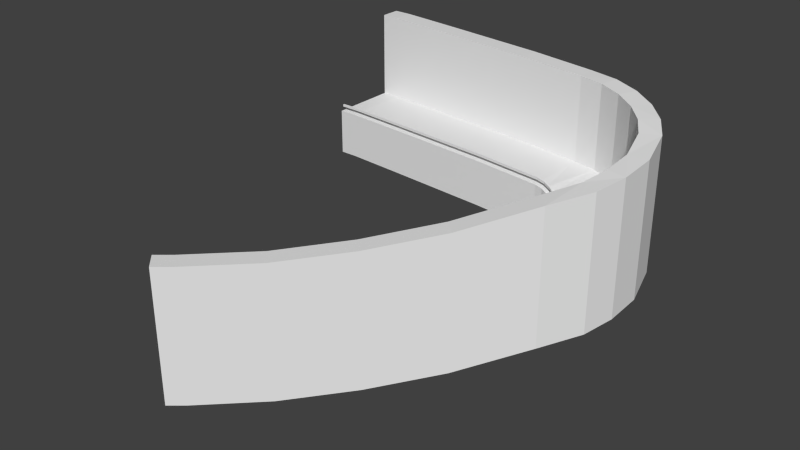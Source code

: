 # Source: sharpright.blend  (saved by Blender 2.79.0; exported with 4.5.12 LTS)
import bpy
from mathutils import Matrix  # noqa: F401  (used for matrix-valued properties, if any)

bpy.ops.wm.read_factory_settings(use_empty=True)
scene = bpy.context.scene
scene.name = 'Scene'

# ---- collections
col_collection_1 = bpy.data.collections.new('Collection 1'); scene.collection.children.link(col_collection_1)

# ---- materials (node trees are filled in below, after node groups)
mat_side___eeeeee = bpy.data.materials.new('side [#eeeeee]')
mat_side___eeeeee.alpha_threshold = 0.0
mat_side___eeeeee.use_transparent_shadow = False
mat_side___eeeeee.roughness = 0.5
mat_tar___333333 = bpy.data.materials.new('tar [#333333]')
mat_tar___333333.alpha_threshold = 0.0
mat_tar___333333.use_transparent_shadow = False
mat_tar___333333.roughness = 0.5

# ---- material node trees

# ---- world
world_world = bpy.data.worlds.new('World'); scene.world = world_world
world_world.color = (0.05088, 0.05088, 0.05088)
world_world.use_sun_shadow = False
world_world.sun_shadow_jitter_overblur = 0.0
world_world.cycles.sampling_method = 'NONE'
world_world.cycles.sample_map_resolution = 256

# ---- meshes
me_plane_001 = bpy.data.meshes.new('Plane.001')
me_plane_001.from_pydata([(0.0, 5.0, -1.863e-08), (0.0, 4.0, 0.0), (0.0, -4.0, 0.0), (0.0, 5.0, 12.56), (0.0, -5.0, -1.863e-08), (0.0, -5.0, -6.718), (0.0, -4.631, 0.5796), (0.0, -4.631, 0.9156), (0.0, -4.417, 0.5796), (0.0, -4.417, 0.9156), (0.0, 7.88, 12.56), (0.0, 7.88, -6.718), (2.52, 5.0, -1.863e-08), (2.52, 4.0, 0.0), (2.52, -4.0, 0.0), (2.52, 5.0, 12.56), (2.52, -5.0, -6.718), (2.52, -4.631, 0.5796), (2.52, -4.631, 0.9156), (2.52, -4.417, 0.5796), (2.52, 7.88, 12.56), (2.52, 7.88, -6.718), (15.11, -50.15, -13.12), (14.41, -49.45, -13.12), (8.75, -43.79, -13.12), (15.11, -50.15, -0.5611), (8.043, -43.08, -13.12), (8.043, -43.08, -19.84), (8.304, -43.34, -12.54), (8.304, -43.34, -12.21), (8.456, -43.49, -12.54), (8.456, -43.49, -12.21), (17.15, -52.19, -0.5611), (17.15, -52.19, -19.84), (13.07, -51.85, -13.12), (12.37, -51.14, -13.12), (6.709, -45.49, -13.12), (13.07, -51.85, -0.5611), (6.002, -44.78, -13.12), (6.002, -44.78, -19.84), (6.263, -45.04, -12.54), (6.263, -45.04, -12.21), (6.414, -45.19, -12.54), (6.414, -45.19, -12.21), (15.11, -53.89, -0.5611), (15.11, -53.89, -19.84), (2.52, -5.0, -1.863e-08), (2.52, -4.417, 0.9156), (10.99, 5.0, -0.392), (10.99, -4.0, -0.392), (10.99, 5.0, 12.17), (10.99, -5.0, -0.392), (10.99, -5.0, -7.11), (10.99, -4.631, 0.1876), (10.99, -4.631, 0.5236), (10.99, -4.417, 0.1876), (10.99, 7.88, -7.11), (10.99, 4.0, -0.392), (10.99, -4.417, 0.5236), (10.99, 7.88, 12.17), (25.57, 5.0, -1.129), (25.57, -5.0, -1.129), (25.57, -5.0, -7.846), (25.57, -4.631, -0.549), (25.57, -4.417, -0.549), (25.57, -4.417, -0.213), (25.57, 7.88, 11.43), (25.57, 7.88, -7.846), (25.57, 4.0, -1.129), (25.57, -4.0, -1.129), (25.57, 5.0, 11.43), (25.57, -4.631, -0.213), (35.0, 5.0, -1.832), (35.0, 4.0, -1.832), (35.0, -4.0, -1.832), (35.0, -5.0, -8.55), (35.0, -4.631, -1.253), (35.0, -4.417, -1.253), (35.0, -4.417, -0.9168), (35.0, 7.88, -8.55), (35.0, 5.0, 10.73), (35.0, -5.0, -1.832), (35.0, -4.631, -0.9168), (35.0, 7.88, 10.73), (38.4, 4.613, -2.048), (38.17, 3.638, -2.048), (36.37, -4.157, -2.048), (38.4, 4.613, 10.52), (36.15, -5.131, -8.766), (36.23, -4.771, -1.468), (36.23, -4.771, -1.132), (36.28, -4.562, -1.468), (36.28, -4.562, -1.132), (39.05, 7.419, 10.52), (39.05, 7.419, -8.766), (36.15, -5.131, -2.048), (41.62, 3.471, -2.399), (41.18, 2.572, -2.399), (41.62, 3.471, 10.16), (37.24, -5.517, -9.117), (37.4, -5.185, -1.82), (37.4, -5.185, -1.484), (37.49, -4.992, -1.82), (37.49, -4.992, -1.484), (42.89, 6.06, 10.16), (42.89, 6.06, -9.117), (37.68, -4.618, -2.399), (37.24, -5.517, -2.399), (44.51, 1.633, -2.83), (43.88, 0.8561, -2.83), (38.84, -5.361, -2.83), (44.51, 1.633, 9.733), (38.21, -6.138, -9.547), (38.45, -5.851, -2.25), (38.45, -5.851, -1.914), (38.58, -5.685, -2.25), (46.32, 3.872, -9.547), (38.21, -6.138, -2.83), (38.58, -5.685, -1.914), (46.32, 3.872, 9.733), (46.9, -0.8063, -3.241), (46.12, -1.422, -3.241), (39.02, -6.963, -3.241), (39.02, -6.963, -9.959), (39.32, -6.736, -2.662), (39.32, -6.736, -2.326), (39.48, -6.604, -2.662), (39.48, -6.604, -2.326), (49.17, 0.9669, 9.322), (49.17, 0.9669, -9.959), (39.81, -6.347, -3.241), (46.9, -0.8063, 9.322), (48.69, -3.723, -3.792), (47.79, -4.145, -3.792), (48.69, -3.723, 8.771), (39.63, -7.949, -3.792), (39.63, -7.949, -10.51), (39.96, -7.793, -3.212), (40.16, -7.702, -3.212), (40.16, -7.702, -2.876), (51.3, -2.505, 8.771), (51.3, -2.505, -10.51), (40.54, -7.526, -3.792), (39.96, -7.793, -2.876), (41.08, -9.575, -4.538), (50.05, -8.791, 8.025), (40.46, -9.63, -3.959), (40.67, -9.611, -3.623), (52.92, -8.54, 8.025), (50.05, -8.791, -4.538), (49.05, -8.878, -4.538), (40.09, -9.662, -4.538), (40.09, -9.662, -11.26), (40.46, -9.63, -3.623), (40.67, -9.611, -3.959), (52.92, -8.54, -11.26), (49.83, -12.99, -5.16), (40.01, -11.08, -11.88), (40.38, -11.15, -4.581), (40.59, -11.19, -4.581), (52.66, -13.54, -11.88), (48.85, -12.8, -5.16), (41.0, -11.27, -5.16), (49.83, -12.99, 7.403), (40.01, -11.08, -5.16), (40.38, -11.15, -4.245), (40.59, -11.19, -4.245), (52.66, -13.54, 7.403), (48.69, -16.49, -5.89), (47.79, -16.07, -5.89), (40.54, -12.69, -5.89), (48.69, -16.49, 6.673), (39.63, -12.27, -5.89), (39.63, -12.27, -12.61), (39.96, -12.42, -5.311), (40.16, -12.51, -5.311), (51.3, -17.71, 6.673), (51.3, -17.71, -12.61), (39.96, -12.42, -4.975), (40.16, -12.51, -4.975), (45.68, -20.79, -6.869), (44.98, -20.08, -6.869), (45.68, -20.79, 5.694), (38.61, -13.72, -13.59), (38.87, -13.98, -6.289), (39.02, -14.13, -6.289), (47.72, -22.83, -13.59), (39.32, -14.43, -6.869), (38.61, -13.72, -6.869), (38.87, -13.98, -5.953), (39.02, -14.13, -5.953), (47.72, -22.83, 5.694), (23.33, -28.4, -11.9), (32.43, -37.51, 0.6678), (30.4, -35.47, 0.6678), (30.4, -35.47, -11.9), (24.03, -29.11, -11.9), (29.69, -34.76, -11.9), (32.43, -37.51, -18.61), (23.33, -28.4, -18.61), (23.74, -28.81, -10.98), (23.59, -28.66, -10.98), (23.59, -28.66, -11.32), (23.74, -28.81, -11.32), (15.69, -35.74, -13.03), (24.79, -44.85, -0.4699), (22.76, -42.81, -0.4699), (22.76, -42.81, -13.03), (16.39, -36.45, -13.03), (22.05, -42.11, -13.03), (24.79, -44.85, -19.75), (15.69, -35.74, -19.75), (16.1, -36.15, -12.12), (15.95, -36.0, -12.12), (15.95, -36.0, -12.45), (16.1, -36.15, -12.45), (30.97, -21.06, -9.941), (40.08, -30.17, 2.622), (38.04, -28.13, 2.622), (38.04, -28.13, -9.941), (31.68, -21.77, -9.941), (37.33, -27.42, -9.941), (40.08, -30.17, -16.66), (30.97, -21.06, -16.66), (31.38, -21.47, -9.026), (31.23, -21.32, -9.026), (31.23, -21.32, -9.362), (31.38, -21.47, -9.362)], [], [(5, 11, 21, 16), (10, 20, 21, 11), (3, 15, 20, 10), (6, 8, 19, 17), (7, 6, 17, 18), (0, 12, 15, 3), (1, 2, 14, 13), (0, 1, 13, 12), (27, 33, 45, 39), (32, 44, 45, 33), (25, 37, 44, 32), (28, 30, 42, 40), (31, 29, 41, 43), (31, 43, 42, 30), (29, 28, 40, 41), (27, 39, 38, 26), (26, 38, 36, 24), (22, 34, 37, 25), (23, 24, 36, 35), (22, 23, 35, 34), (17, 19, 55, 53), (15, 12, 48, 50), (16, 21, 56, 52), (18, 17, 53, 54), (64, 65, 78, 77), (53, 55, 64, 63), (51, 52, 62, 61), (52, 56, 67, 62), (62, 67, 79, 75), (63, 64, 77, 76), (89, 91, 102, 100), (94, 93, 104, 105), (73, 74, 86, 85), (76, 77, 91, 89), (77, 78, 92, 91), (72, 73, 85, 84), (75, 79, 94, 88), (96, 97, 109, 108), (98, 96, 108, 111), (91, 92, 103, 102), (87, 84, 96, 98), (84, 85, 97, 96), (88, 94, 105, 99), (93, 87, 98, 104), (92, 90, 101, 103), (90, 89, 100, 101), (114, 113, 124, 125), (99, 105, 116, 112), (101, 100, 113, 114), (100, 102, 115, 113), (126, 127, 139, 138), (124, 126, 138, 137), (113, 115, 126, 124), (108, 109, 121, 120), (112, 116, 129, 123), (122, 123, 136, 135), (120, 121, 133, 132), (123, 129, 141, 136), (129, 128, 140, 141), (152, 155, 160, 157), (165, 178, 179, 166), (158, 159, 175, 174), (157, 160, 177, 173), (220, 187, 188, 216), (222, 186, 191, 217), (174, 175, 185, 184), (216, 188, 183, 223), (171, 168, 180, 182), (221, 219, 180, 181), (168, 169, 181, 180), (173, 177, 186, 183), (217, 191, 182, 218), (178, 189, 190, 179), (218, 182, 180, 219), (220, 221, 181, 187), (222, 223, 183, 186), (9, 7, 18, 47), (9, 47, 19, 8), (5, 16, 46, 4), (4, 46, 14, 2), (46, 51, 49, 14), (19, 47, 58, 55), (15, 50, 59, 20), (49, 69, 68, 57), (54, 71, 65, 58), (49, 51, 61, 69), (46, 16, 52, 51), (12, 13, 57, 48), (47, 18, 54, 58), (14, 49, 57, 13), (21, 20, 59, 56), (70, 80, 83, 66), (61, 62, 75, 81), (56, 59, 66, 67), (55, 58, 65, 64), (50, 70, 66, 59), (50, 48, 60, 70), (48, 57, 68, 60), (54, 53, 63, 71), (82, 76, 89, 90), (78, 82, 90, 92), (70, 60, 72, 80), (61, 81, 74, 69), (60, 68, 73, 72), (65, 71, 82, 78), (71, 63, 76, 82), (68, 69, 74, 73), (67, 66, 83, 79), (74, 81, 95, 86), (79, 83, 93, 94), (81, 75, 88, 95), (80, 87, 93, 83), (80, 72, 84, 87), (107, 117, 110, 106), (95, 88, 99, 107), (95, 107, 106, 86), (85, 86, 106, 97), (114, 125, 127, 118), (110, 117, 122, 130), (104, 98, 111, 119), (103, 101, 114, 118), (97, 106, 110, 109), (105, 104, 119, 116), (102, 103, 118, 115), (107, 99, 112, 117), (109, 110, 130, 121), (116, 119, 128, 129), (115, 118, 127, 126), (117, 112, 123, 122), (111, 131, 128, 119), (111, 108, 120, 131), (140, 134, 145, 148), (136, 141, 155, 152), (132, 133, 150, 149), (131, 134, 140, 128), (131, 120, 132, 134), (122, 135, 142, 130), (127, 125, 143, 139), (125, 124, 137, 143), (121, 130, 142, 133), (139, 143, 153, 147), (143, 137, 146, 153), (142, 135, 151, 144), (133, 142, 144, 150), (141, 140, 148, 155), (137, 138, 154, 146), (138, 139, 147, 154), (135, 136, 152, 151), (134, 132, 149, 145), (145, 163, 167, 148), (151, 152, 157, 164), (154, 147, 166, 159), (167, 163, 171, 176), (145, 149, 156, 163), (151, 164, 162, 144), (149, 150, 161, 156), (147, 153, 165, 166), (153, 146, 158, 165), (150, 144, 162, 161), (155, 148, 167, 160), (146, 154, 159, 158), (177, 176, 191, 186), (170, 187, 181, 169), (165, 158, 174, 178), (162, 164, 172, 170), (161, 162, 170, 169), (160, 167, 176, 177), (159, 166, 179, 175), (164, 157, 173, 172), (163, 156, 168, 171), (156, 161, 169, 168), (175, 179, 190, 185), (172, 173, 183, 188), (171, 182, 191, 176), (172, 188, 187, 170), (178, 174, 184, 189), (225, 224, 190, 189), (226, 225, 189, 184), (227, 185, 190, 224), (227, 226, 184, 185), (210, 211, 199, 198), (208, 209, 197, 196), (206, 194, 195, 207), (205, 193, 194, 206), (209, 207, 195, 197), (204, 192, 199, 211), (210, 198, 193, 205), (208, 196, 192, 204), (215, 214, 202, 203), (215, 203, 200, 212), (214, 213, 201, 202), (213, 212, 200, 201), (24, 208, 204, 26), (33, 210, 205, 32), (26, 204, 211, 27), (23, 22, 207, 209), (32, 205, 206, 25), (25, 206, 207, 22), (24, 23, 209, 208), (33, 27, 211, 210), (29, 31, 212, 213), (28, 29, 213, 214), (30, 215, 212, 31), (30, 28, 214, 215), (198, 199, 223, 222), (196, 197, 221, 220), (194, 218, 219, 195), (193, 217, 218, 194), (197, 195, 219, 221), (192, 216, 223, 199), (198, 222, 217, 193), (196, 220, 216, 192), (203, 202, 226, 227), (203, 227, 224, 200), (202, 201, 225, 226), (201, 200, 224, 225)])
me_plane_001.polygons.foreach_set('material_index', [0, 0, 0, 0, 0, 0, 1, 0, 0, 0, 0, 0, 0, 0, 0, 0, 0, 0, 1, 0, 0, 0, 0, 0, 0, 0, 0, 0, 0, 0, 0, 0, 1, 0, 0, 0, 0, 0, 0, 0, 0, 0, 0, 0, 0, 0, 0, 0, 0, 0, 0, 0, 0, 0, 0, 0, 0, 0, 0, 0, 0, 0, 0, 0, 0, 0, 0, 0, 0, 0, 0, 0, 0, 0, 1, 0, 0, 0, 0, 0, 0, 0, 0, 1, 0, 0, 0, 0, 0, 1, 0, 0, 0, 0, 0, 0, 0, 0, 0, 0, 0, 0, 0, 0, 0, 0, 1, 0, 0, 0, 0, 0, 0, 0, 0, 0, 1, 0, 0, 0, 0, 1, 0, 0, 0, 1, 0, 0, 0, 0, 0, 0, 0, 0, 0, 0, 0, 0, 0, 1, 0, 0, 0, 1, 0, 0, 0, 0, 0, 0, 0, 0, 0, 0, 0, 0, 0, 0, 1, 0, 0, 0, 1, 0, 0, 1, 0, 0, 0, 0, 0, 0, 0, 0, 0, 0, 0, 0, 0, 0, 0, 1, 0, 0, 0, 0, 0, 0, 0, 0, 0, 0, 0, 0, 0, 0, 0, 0, 1, 0, 0, 0, 0, 0, 0, 1, 0, 0, 0, 0, 0, 0, 0, 0, 0, 0])
me_plane_001.materials.append(mat_side___eeeeee)
me_plane_001.materials.append(mat_tar___333333)
me_plane_001.use_remesh_preserve_volume = False
me_plane_001.use_remesh_preserve_attributes = False
me_plane_001.use_mirror_vertex_groups = False
me_plane_001.update()

# ---- objects
ob_surface = bpy.data.objects.new('surface', me_plane_001)

# ---- transforms, parenting, visibility, modifiers, constraints
ob_surface.location = (0.0, 0.0, 0.0)
ob_surface.lineart.crease_threshold = 0.0

# ---- collection membership
col_collection_1.objects.link(ob_surface)

# ---- scene / render settings (as saved in the file)
scene.frame_start = 1; scene.frame_end = 250; scene.frame_set(1)
scene.render.engine = 'BLENDER_EEVEE_NEXT'
scene.render.resolution_percentage = 50
scene.render.dither_intensity = 0.0
scene.cycles.use_denoising = False
scene.cycles.samples = 10
scene.cycles.sampling_pattern = 'TABULATED_SOBOL'
scene.cycles.light_sampling_threshold = 0.0
scene.cycles.use_adaptive_sampling = False
scene.cycles.use_light_tree = False
scene.cycles.blur_glossy = 0.0
scene.cycles.pixel_filter_type = 'GAUSSIAN'
scene.cycles.sample_clamp_indirect = 0.0
scene.view_settings.view_transform = 'Standard'
bpy.context.view_layer.update()

# ---- added for rendering (the .blend has no active camera and no usable light): camera, sun
cam_auto = bpy.data.cameras.new('AutoCamera')
cam_auto.lens = 50.0
cam_auto.sensor_width = 36.0
cam_auto.clip_end = 1421.66
ob_auto_camera = bpy.data.objects.new('AutoCamera', cam_auto)
scene.collection.objects.link(ob_auto_camera)
ob_auto_camera.location = (107.466, -120.211, 61.166)
ob_auto_camera.rotation_euler = (1.09748, -7.21219e-08, 0.694738)
scene.camera = ob_auto_camera
light_auto_sun = bpy.data.lights.new('AutoSun', 'SUN')
light_auto_sun.energy = 3.0
light_auto_sun.angle = 0.0523599
ob_auto_sun = bpy.data.objects.new('AutoSun', light_auto_sun)
scene.collection.objects.link(ob_auto_sun)
ob_auto_sun.rotation_euler = (0.872665, 0.174533, 0.523599)
bpy.context.view_layer.update()
